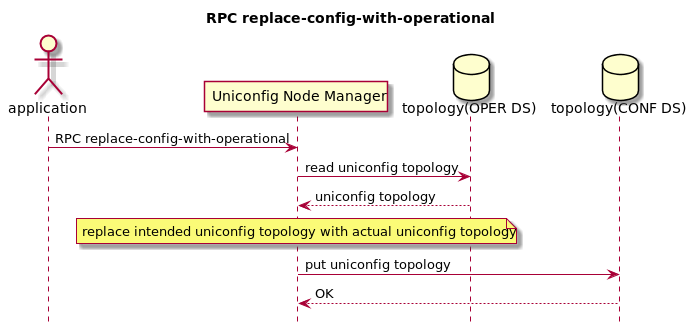

The diagram above was rendered by PlantUML. Its source (embedded in the PNG):
@startuml
hide footbox
title RPC replace-config-with-operational

actor application
participant "Uniconfig Node Manager"
database "topology(OPER DS)"
database "topology(CONF DS)"

application -> "Uniconfig Node Manager": RPC replace-config-with-operational
"Uniconfig Node Manager" -> "topology(OPER DS)": read uniconfig topology
"topology(OPER DS)" --> "Uniconfig Node Manager": uniconfig topology
note over "Uniconfig Node Manager"
    replace intended uniconfig topology with actual uniconfig topology
end note
"Uniconfig Node Manager" -> "topology(CONF DS)": put uniconfig topology
"topology(CONF DS)" --> "Uniconfig Node Manager": OK
@enduml